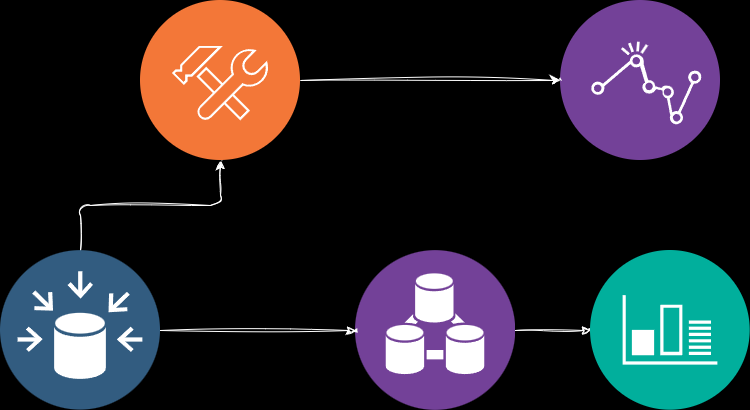

The diagram above was exported from draw.io. Its source (the exported page's mxGraphModel, read from the mxfile embedded in the PNG):
<mxGraphModel dx="1730" dy="446" grid="1" gridSize="10" guides="1" tooltips="1" connect="1" arrows="1" fold="1" page="1" pageScale="1" pageWidth="850" pageHeight="1100" background="#000000" math="0" shadow="0">
  <root>
    <mxCell id="0" />
    <mxCell id="1" parent="0" />
    <mxCell id="tE8rrP0MsVvTUi7wx6z4-12" style="edgeStyle=orthogonalEdgeStyle;rounded=1;sketch=1;hachureGap=4;jiggle=2;curveFitting=1;orthogonalLoop=1;jettySize=auto;html=1;fontFamily=Architects Daughter;fontSource=https%3A%2F%2Ffonts.googleapis.com%2Fcss%3Ffamily%3DArchitects%2BDaughter;fontSize=16;strokeColor=#FFFFFF;" edge="1" parent="1" source="tE8rrP0MsVvTUi7wx6z4-1" target="tE8rrP0MsVvTUi7wx6z4-5">
      <mxGeometry relative="1" as="geometry" />
    </mxCell>
    <mxCell id="tE8rrP0MsVvTUi7wx6z4-1" value="" style="image;aspect=fixed;perimeter=ellipsePerimeter;html=1;align=center;shadow=0;dashed=0;fontColor=#4277BB;labelBackgroundColor=default;fontSize=12;spacingTop=3;image=img/lib/ibm/analytics/data_integration.svg;sketch=1;curveFitting=1;jiggle=2;rounded=1;" vertex="1" parent="1">
      <mxGeometry x="265" y="410" width="160" height="160" as="geometry" />
    </mxCell>
    <mxCell id="tE8rrP0MsVvTUi7wx6z4-2" value="" style="image;aspect=fixed;perimeter=ellipsePerimeter;html=1;align=center;shadow=0;dashed=0;fontColor=#4277BB;labelBackgroundColor=default;fontSize=12;spacingTop=3;image=img/lib/ibm/analytics/analytics.svg;sketch=1;curveFitting=1;jiggle=2;rounded=1;" vertex="1" parent="1">
      <mxGeometry x="470" y="160" width="160" height="160" as="geometry" />
    </mxCell>
    <mxCell id="tE8rrP0MsVvTUi7wx6z4-9" style="edgeStyle=orthogonalEdgeStyle;rounded=1;sketch=1;hachureGap=4;jiggle=2;curveFitting=1;orthogonalLoop=1;jettySize=auto;html=1;fontFamily=Architects Daughter;fontSource=https%3A%2F%2Ffonts.googleapis.com%2Fcss%3Ffamily%3DArchitects%2BDaughter;fontSize=16;strokeColor=#FFFFFF;" edge="1" parent="1" source="tE8rrP0MsVvTUi7wx6z4-3" target="tE8rrP0MsVvTUi7wx6z4-1">
      <mxGeometry relative="1" as="geometry" />
    </mxCell>
    <mxCell id="tE8rrP0MsVvTUi7wx6z4-10" style="edgeStyle=orthogonalEdgeStyle;rounded=1;sketch=1;hachureGap=4;jiggle=2;curveFitting=1;orthogonalLoop=1;jettySize=auto;html=1;fontFamily=Architects Daughter;fontSource=https%3A%2F%2Ffonts.googleapis.com%2Fcss%3Ffamily%3DArchitects%2BDaughter;fontSize=16;strokeColor=#FFFFFF;" edge="1" parent="1" source="tE8rrP0MsVvTUi7wx6z4-3" target="tE8rrP0MsVvTUi7wx6z4-7">
      <mxGeometry relative="1" as="geometry" />
    </mxCell>
    <mxCell id="tE8rrP0MsVvTUi7wx6z4-3" value="" style="image;aspect=fixed;perimeter=ellipsePerimeter;html=1;align=center;shadow=0;dashed=0;fontColor=#4277BB;labelBackgroundColor=default;fontSize=12;spacingTop=3;image=img/lib/ibm/data/data_sources.svg;sketch=1;curveFitting=1;jiggle=2;rounded=1;" vertex="1" parent="1">
      <mxGeometry x="-90" y="410" width="160" height="160" as="geometry" />
    </mxCell>
    <mxCell id="tE8rrP0MsVvTUi7wx6z4-5" value="" style="image;aspect=fixed;perimeter=ellipsePerimeter;html=1;align=center;shadow=0;dashed=0;fontColor=#4277BB;labelBackgroundColor=default;fontSize=12;spacingTop=3;image=img/lib/ibm/management/monitoring_metrics.svg;sketch=1;curveFitting=1;jiggle=2;rounded=1;" vertex="1" parent="1">
      <mxGeometry x="500" y="410" width="160" height="160" as="geometry" />
    </mxCell>
    <mxCell id="tE8rrP0MsVvTUi7wx6z4-11" style="edgeStyle=orthogonalEdgeStyle;rounded=1;sketch=1;hachureGap=4;jiggle=2;curveFitting=1;orthogonalLoop=1;jettySize=auto;html=1;entryX=0;entryY=0.5;entryDx=0;entryDy=0;fontFamily=Architects Daughter;fontSource=https%3A%2F%2Ffonts.googleapis.com%2Fcss%3Ffamily%3DArchitects%2BDaughter;fontSize=16;strokeColor=#FFFFFF;" edge="1" parent="1" source="tE8rrP0MsVvTUi7wx6z4-7" target="tE8rrP0MsVvTUi7wx6z4-2">
      <mxGeometry relative="1" as="geometry" />
    </mxCell>
    <mxCell id="tE8rrP0MsVvTUi7wx6z4-7" value="" style="image;aspect=fixed;perimeter=ellipsePerimeter;html=1;align=center;shadow=0;dashed=0;fontColor=#4277BB;labelBackgroundColor=default;fontSize=12;spacingTop=3;image=img/lib/ibm/devops/configuration_management.svg;sketch=1;curveFitting=1;jiggle=2;rounded=1;" vertex="1" parent="1">
      <mxGeometry x="50" y="160" width="160" height="160" as="geometry" />
    </mxCell>
  </root>
</mxGraphModel>